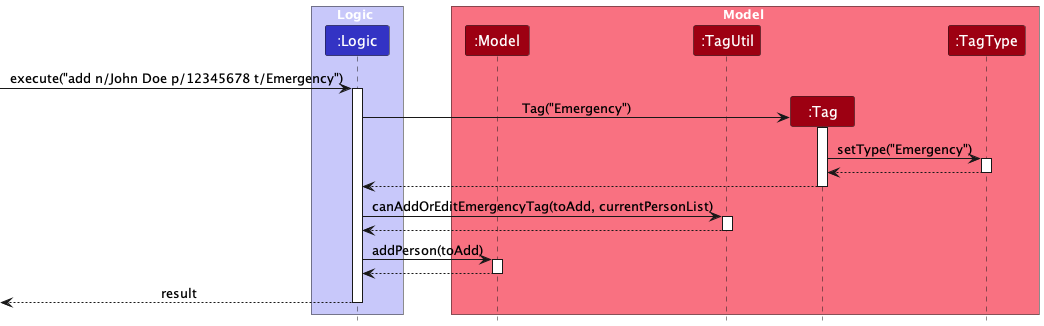

The diagram above was rendered by PlantUML. Its source (embedded in the PNG):
@startuml
!include style.puml
skinparam ArrowFontStyle plain

box Logic LOGIC_COLOR_T1
participant ":Logic" as Logic LOGIC_COLOR
end box

box Model MODEL_COLOR_T1
participant ":Model" as Model MODEL_COLOR
participant ":TagUtil" as TagUtil MODEL_COLOR
participant ":Tag" as Tag MODEL_COLOR
participant ":TagType" as TagType MODEL_COLOR
end box

[-> Logic : execute("add n/John Doe p/12345678 t/Emergency")
activate Logic
create Tag
Logic -> Tag : Tag("Emergency")
activate Tag

Tag -> TagType : setType("Emergency")
activate TagType
TagType --> Tag
deactivate TagType
Tag --> Logic
deactivate Tag

' Logic calls canAddOrEditEmergencyTag in TagUtil
Logic -> TagUtil : canAddOrEditEmergencyTag(toAdd, currentPersonList)
activate TagUtil
TagUtil --> Logic
deactivate TagUtil

' Logic calls addPerson on Model
Logic -> Model : addPerson(toAdd)
activate Model
Model --> Logic
deactivate Model

[<-- Logic :result
deactivate Logic

@enduml